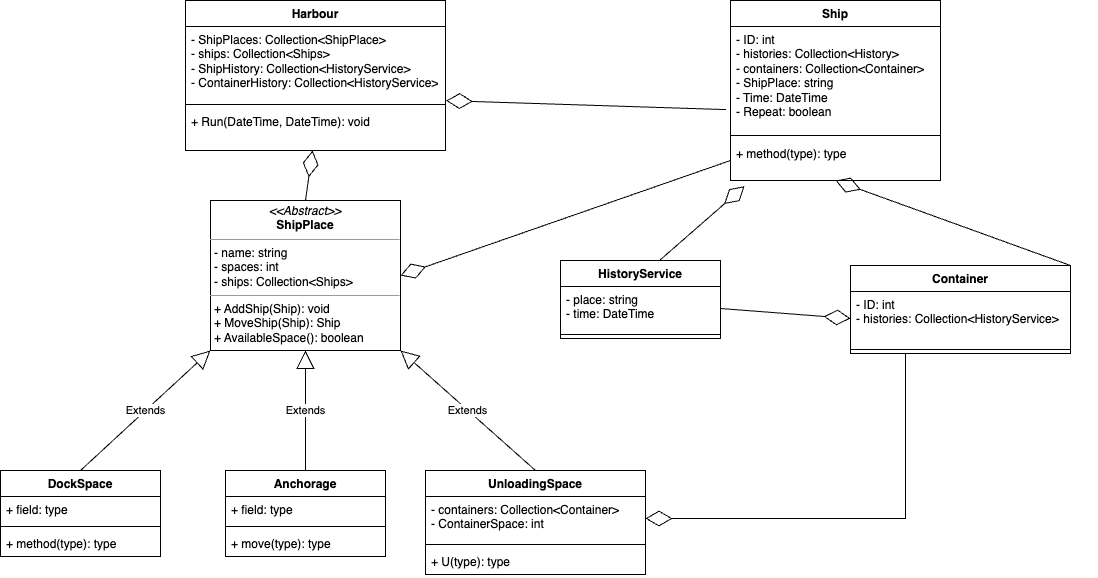

The diagram above was exported from draw.io. Its source (the exported page's mxGraphModel, read from the mxfile embedded in the PNG):
<mxGraphModel dx="1974" dy="2098" grid="1" gridSize="10" guides="1" tooltips="1" connect="1" arrows="1" fold="1" page="1" pageScale="1" pageWidth="827" pageHeight="1169" math="0" shadow="0">
  <root>
    <mxCell id="0" />
    <mxCell id="1" parent="0" />
    <mxCell id="eQkEU8lD1EWIeCm_vQu7-3" value="Ship" style="swimlane;fontStyle=1;align=center;verticalAlign=top;childLayout=stackLayout;horizontal=1;startSize=26;horizontalStack=0;resizeParent=1;resizeParentMax=0;resizeLast=0;collapsible=1;marginBottom=0;whiteSpace=wrap;html=1;" parent="1" vertex="1">
      <mxGeometry x="600" y="-150" width="210" height="180" as="geometry" />
    </mxCell>
    <mxCell id="eQkEU8lD1EWIeCm_vQu7-4" value="- ID: int&lt;br&gt;-&amp;nbsp;histories: Collection&amp;lt;History&amp;gt;&lt;br&gt;- containers: Collection&amp;lt;Container&amp;gt;&lt;br&gt;- ShipPlace: string&lt;br&gt;- Time: DateTime&lt;br&gt;- Repeat: boolean" style="text;strokeColor=none;fillColor=none;align=left;verticalAlign=top;spacingLeft=4;spacingRight=4;overflow=hidden;rotatable=0;points=[[0,0.5],[1,0.5]];portConstraint=eastwest;whiteSpace=wrap;html=1;" parent="eQkEU8lD1EWIeCm_vQu7-3" vertex="1">
      <mxGeometry y="26" width="210" height="104" as="geometry" />
    </mxCell>
    <mxCell id="eQkEU8lD1EWIeCm_vQu7-5" value="" style="line;strokeWidth=1;fillColor=none;align=left;verticalAlign=middle;spacingTop=-1;spacingLeft=3;spacingRight=3;rotatable=0;labelPosition=right;points=[];portConstraint=eastwest;strokeColor=inherit;" parent="eQkEU8lD1EWIeCm_vQu7-3" vertex="1">
      <mxGeometry y="130" width="210" height="10" as="geometry" />
    </mxCell>
    <mxCell id="eQkEU8lD1EWIeCm_vQu7-6" value="+ method(type): type" style="text;strokeColor=none;fillColor=none;align=left;verticalAlign=top;spacingLeft=4;spacingRight=4;overflow=hidden;rotatable=0;points=[[0,0.5],[1,0.5]];portConstraint=eastwest;whiteSpace=wrap;html=1;" parent="eQkEU8lD1EWIeCm_vQu7-3" vertex="1">
      <mxGeometry y="140" width="210" height="40" as="geometry" />
    </mxCell>
    <mxCell id="eQkEU8lD1EWIeCm_vQu7-9" value="&lt;p style=&quot;margin:0px;margin-top:4px;text-align:center;&quot;&gt;&lt;i&gt;&amp;lt;&amp;lt;Abstract&amp;gt;&amp;gt;&lt;/i&gt;&lt;br&gt;&lt;b&gt;ShipPlace&lt;/b&gt;&lt;/p&gt;&lt;hr size=&quot;1&quot;&gt;&lt;p style=&quot;margin:0px;margin-left:4px;&quot;&gt;- name: string&lt;br&gt;- spaces: int&lt;/p&gt;&lt;p style=&quot;margin:0px;margin-left:4px;&quot;&gt;- ships: Collection&amp;lt;Ships&amp;gt;&lt;/p&gt;&lt;hr size=&quot;1&quot;&gt;&lt;p style=&quot;margin:0px;margin-left:4px;&quot;&gt;+ AddShip(Ship): void&lt;br&gt;+ MoveShip(Ship): Ship&lt;/p&gt;&lt;p style=&quot;margin:0px;margin-left:4px;&quot;&gt;+ AvailableSpace(): boolean&lt;/p&gt;&lt;p style=&quot;margin:0px;margin-left:4px;&quot;&gt;&lt;br&gt;&lt;/p&gt;&lt;p style=&quot;margin:0px;margin-left:4px;&quot;&gt;&lt;br&gt;&lt;/p&gt;" style="verticalAlign=top;align=left;overflow=fill;fontSize=12;fontFamily=Helvetica;html=1;whiteSpace=wrap;" parent="1" vertex="1">
      <mxGeometry x="80" y="50" width="190" height="150" as="geometry" />
    </mxCell>
    <mxCell id="eQkEU8lD1EWIeCm_vQu7-14" value="DockSpace" style="swimlane;fontStyle=1;align=center;verticalAlign=top;childLayout=stackLayout;horizontal=1;startSize=26;horizontalStack=0;resizeParent=1;resizeParentMax=0;resizeLast=0;collapsible=1;marginBottom=0;whiteSpace=wrap;html=1;" parent="1" vertex="1">
      <mxGeometry x="-130" y="320" width="160" height="86" as="geometry" />
    </mxCell>
    <mxCell id="eQkEU8lD1EWIeCm_vQu7-15" value="+ field: type" style="text;strokeColor=none;fillColor=none;align=left;verticalAlign=top;spacingLeft=4;spacingRight=4;overflow=hidden;rotatable=0;points=[[0,0.5],[1,0.5]];portConstraint=eastwest;whiteSpace=wrap;html=1;" parent="eQkEU8lD1EWIeCm_vQu7-14" vertex="1">
      <mxGeometry y="26" width="160" height="26" as="geometry" />
    </mxCell>
    <mxCell id="eQkEU8lD1EWIeCm_vQu7-16" value="" style="line;strokeWidth=1;fillColor=none;align=left;verticalAlign=middle;spacingTop=-1;spacingLeft=3;spacingRight=3;rotatable=0;labelPosition=right;points=[];portConstraint=eastwest;strokeColor=inherit;" parent="eQkEU8lD1EWIeCm_vQu7-14" vertex="1">
      <mxGeometry y="52" width="160" height="8" as="geometry" />
    </mxCell>
    <mxCell id="eQkEU8lD1EWIeCm_vQu7-17" value="+ method(type): type" style="text;strokeColor=none;fillColor=none;align=left;verticalAlign=top;spacingLeft=4;spacingRight=4;overflow=hidden;rotatable=0;points=[[0,0.5],[1,0.5]];portConstraint=eastwest;whiteSpace=wrap;html=1;" parent="eQkEU8lD1EWIeCm_vQu7-14" vertex="1">
      <mxGeometry y="60" width="160" height="26" as="geometry" />
    </mxCell>
    <mxCell id="eQkEU8lD1EWIeCm_vQu7-18" value="Extends" style="endArrow=block;endSize=16;endFill=0;html=1;rounded=0;exitX=0.5;exitY=0;exitDx=0;exitDy=0;entryX=0;entryY=1;entryDx=0;entryDy=0;" parent="1" source="eQkEU8lD1EWIeCm_vQu7-14" target="eQkEU8lD1EWIeCm_vQu7-9" edge="1">
      <mxGeometry width="160" relative="1" as="geometry">
        <mxPoint x="159" y="290" as="sourcePoint" />
        <mxPoint x="319" y="290" as="targetPoint" />
      </mxGeometry>
    </mxCell>
    <mxCell id="eQkEU8lD1EWIeCm_vQu7-19" value="Anchorage" style="swimlane;fontStyle=1;align=center;verticalAlign=top;childLayout=stackLayout;horizontal=1;startSize=26;horizontalStack=0;resizeParent=1;resizeParentMax=0;resizeLast=0;collapsible=1;marginBottom=0;whiteSpace=wrap;html=1;" parent="1" vertex="1">
      <mxGeometry x="95" y="320" width="160" height="86" as="geometry" />
    </mxCell>
    <mxCell id="eQkEU8lD1EWIeCm_vQu7-20" value="+ field: type" style="text;strokeColor=none;fillColor=none;align=left;verticalAlign=top;spacingLeft=4;spacingRight=4;overflow=hidden;rotatable=0;points=[[0,0.5],[1,0.5]];portConstraint=eastwest;whiteSpace=wrap;html=1;" parent="eQkEU8lD1EWIeCm_vQu7-19" vertex="1">
      <mxGeometry y="26" width="160" height="26" as="geometry" />
    </mxCell>
    <mxCell id="eQkEU8lD1EWIeCm_vQu7-21" value="" style="line;strokeWidth=1;fillColor=none;align=left;verticalAlign=middle;spacingTop=-1;spacingLeft=3;spacingRight=3;rotatable=0;labelPosition=right;points=[];portConstraint=eastwest;strokeColor=inherit;" parent="eQkEU8lD1EWIeCm_vQu7-19" vertex="1">
      <mxGeometry y="52" width="160" height="8" as="geometry" />
    </mxCell>
    <mxCell id="eQkEU8lD1EWIeCm_vQu7-22" value="+ move(type): type" style="text;strokeColor=none;fillColor=none;align=left;verticalAlign=top;spacingLeft=4;spacingRight=4;overflow=hidden;rotatable=0;points=[[0,0.5],[1,0.5]];portConstraint=eastwest;whiteSpace=wrap;html=1;" parent="eQkEU8lD1EWIeCm_vQu7-19" vertex="1">
      <mxGeometry y="60" width="160" height="26" as="geometry" />
    </mxCell>
    <mxCell id="eQkEU8lD1EWIeCm_vQu7-23" value="Extends" style="endArrow=block;endSize=16;endFill=0;html=1;rounded=0;exitX=0.5;exitY=0;exitDx=0;exitDy=0;entryX=0.5;entryY=1;entryDx=0;entryDy=0;" parent="1" source="eQkEU8lD1EWIeCm_vQu7-19" target="eQkEU8lD1EWIeCm_vQu7-9" edge="1">
      <mxGeometry width="160" relative="1" as="geometry">
        <mxPoint x="180" y="340" as="sourcePoint" />
        <mxPoint x="270" y="240" as="targetPoint" />
      </mxGeometry>
    </mxCell>
    <mxCell id="eQkEU8lD1EWIeCm_vQu7-24" value="UnloadingSpace" style="swimlane;fontStyle=1;align=center;verticalAlign=top;childLayout=stackLayout;horizontal=1;startSize=26;horizontalStack=0;resizeParent=1;resizeParentMax=0;resizeLast=0;collapsible=1;marginBottom=0;whiteSpace=wrap;html=1;" parent="1" vertex="1">
      <mxGeometry x="295" y="320" width="220" height="104" as="geometry" />
    </mxCell>
    <mxCell id="eQkEU8lD1EWIeCm_vQu7-25" value="- containers: Collection&amp;lt;Container&amp;gt;&lt;br&gt;- ContainerSpace: int" style="text;strokeColor=none;fillColor=none;align=left;verticalAlign=top;spacingLeft=4;spacingRight=4;overflow=hidden;rotatable=0;points=[[0,0.5],[1,0.5]];portConstraint=eastwest;whiteSpace=wrap;html=1;" parent="eQkEU8lD1EWIeCm_vQu7-24" vertex="1">
      <mxGeometry y="26" width="220" height="44" as="geometry" />
    </mxCell>
    <mxCell id="eQkEU8lD1EWIeCm_vQu7-26" value="" style="line;strokeWidth=1;fillColor=none;align=left;verticalAlign=middle;spacingTop=-1;spacingLeft=3;spacingRight=3;rotatable=0;labelPosition=right;points=[];portConstraint=eastwest;strokeColor=inherit;" parent="eQkEU8lD1EWIeCm_vQu7-24" vertex="1">
      <mxGeometry y="70" width="220" height="8" as="geometry" />
    </mxCell>
    <mxCell id="eQkEU8lD1EWIeCm_vQu7-27" value="+ U(type): type" style="text;strokeColor=none;fillColor=none;align=left;verticalAlign=top;spacingLeft=4;spacingRight=4;overflow=hidden;rotatable=0;points=[[0,0.5],[1,0.5]];portConstraint=eastwest;whiteSpace=wrap;html=1;" parent="eQkEU8lD1EWIeCm_vQu7-24" vertex="1">
      <mxGeometry y="78" width="220" height="26" as="geometry" />
    </mxCell>
    <mxCell id="eQkEU8lD1EWIeCm_vQu7-28" value="Extends" style="endArrow=block;endSize=16;endFill=0;html=1;rounded=0;exitX=0.5;exitY=0;exitDx=0;exitDy=0;entryX=1;entryY=1;entryDx=0;entryDy=0;" parent="1" source="eQkEU8lD1EWIeCm_vQu7-24" target="eQkEU8lD1EWIeCm_vQu7-9" edge="1">
      <mxGeometry width="160" relative="1" as="geometry">
        <mxPoint x="300" y="320" as="sourcePoint" />
        <mxPoint x="250" y="320" as="targetPoint" />
      </mxGeometry>
    </mxCell>
    <mxCell id="eQkEU8lD1EWIeCm_vQu7-30" value="Harbour" style="swimlane;fontStyle=1;align=center;verticalAlign=top;childLayout=stackLayout;horizontal=1;startSize=26;horizontalStack=0;resizeParent=1;resizeParentMax=0;resizeLast=0;collapsible=1;marginBottom=0;whiteSpace=wrap;html=1;" parent="1" vertex="1">
      <mxGeometry x="55" y="-150" width="260" height="150" as="geometry" />
    </mxCell>
    <mxCell id="eQkEU8lD1EWIeCm_vQu7-31" value="- ShipPlaces: Collection&amp;lt;ShipPlace&amp;gt;&lt;br&gt;- ships: Collection&amp;lt;Ships&amp;gt;&lt;br&gt;- ShipHistory: Collection&amp;lt;HistoryService&amp;gt;&lt;br&gt;- ContainerHistory: Collection&amp;lt;HistoryService&amp;gt;" style="text;strokeColor=none;fillColor=none;align=left;verticalAlign=top;spacingLeft=4;spacingRight=4;overflow=hidden;rotatable=0;points=[[0,0.5],[1,0.5]];portConstraint=eastwest;whiteSpace=wrap;html=1;" parent="eQkEU8lD1EWIeCm_vQu7-30" vertex="1">
      <mxGeometry y="26" width="260" height="74" as="geometry" />
    </mxCell>
    <mxCell id="eQkEU8lD1EWIeCm_vQu7-32" value="" style="line;strokeWidth=1;fillColor=none;align=left;verticalAlign=middle;spacingTop=-1;spacingLeft=3;spacingRight=3;rotatable=0;labelPosition=right;points=[];portConstraint=eastwest;strokeColor=inherit;" parent="eQkEU8lD1EWIeCm_vQu7-30" vertex="1">
      <mxGeometry y="100" width="260" height="8" as="geometry" />
    </mxCell>
    <mxCell id="eQkEU8lD1EWIeCm_vQu7-33" value="+ Run(DateTime, DateTime): void" style="text;strokeColor=none;fillColor=none;align=left;verticalAlign=top;spacingLeft=4;spacingRight=4;overflow=hidden;rotatable=0;points=[[0,0.5],[1,0.5]];portConstraint=eastwest;whiteSpace=wrap;html=1;" parent="eQkEU8lD1EWIeCm_vQu7-30" vertex="1">
      <mxGeometry y="108" width="260" height="42" as="geometry" />
    </mxCell>
    <mxCell id="eQkEU8lD1EWIeCm_vQu7-34" value="" style="endArrow=diamondThin;endFill=0;endSize=24;html=1;rounded=0;exitX=0.5;exitY=0;exitDx=0;exitDy=0;" parent="1" source="eQkEU8lD1EWIeCm_vQu7-9" target="eQkEU8lD1EWIeCm_vQu7-33" edge="1">
      <mxGeometry width="160" relative="1" as="geometry">
        <mxPoint x="290" y="60" as="sourcePoint" />
        <mxPoint x="450" y="60" as="targetPoint" />
      </mxGeometry>
    </mxCell>
    <mxCell id="eQkEU8lD1EWIeCm_vQu7-35" value="" style="endArrow=diamondThin;endFill=0;endSize=24;html=1;rounded=0;entryX=1;entryY=0.5;entryDx=0;entryDy=0;exitX=0;exitY=0.5;exitDx=0;exitDy=0;" parent="1" source="eQkEU8lD1EWIeCm_vQu7-6" target="eQkEU8lD1EWIeCm_vQu7-9" edge="1">
      <mxGeometry width="160" relative="1" as="geometry">
        <mxPoint x="550" y="-10" as="sourcePoint" />
        <mxPoint x="450" y="210" as="targetPoint" />
      </mxGeometry>
    </mxCell>
    <mxCell id="eQkEU8lD1EWIeCm_vQu7-36" value="" style="endArrow=diamondThin;endFill=0;endSize=24;html=1;rounded=0;entryX=1.002;entryY=0.016;entryDx=0;entryDy=0;entryPerimeter=0;exitX=-0.022;exitY=0.799;exitDx=0;exitDy=0;exitPerimeter=0;" parent="1" source="eQkEU8lD1EWIeCm_vQu7-4" target="eQkEU8lD1EWIeCm_vQu7-32" edge="1">
      <mxGeometry width="160" relative="1" as="geometry">
        <mxPoint x="550" y="-80" as="sourcePoint" />
        <mxPoint x="460" y="130" as="targetPoint" />
      </mxGeometry>
    </mxCell>
    <mxCell id="eQkEU8lD1EWIeCm_vQu7-37" value="HistoryService" style="swimlane;fontStyle=1;align=center;verticalAlign=top;childLayout=stackLayout;horizontal=1;startSize=26;horizontalStack=0;resizeParent=1;resizeParentMax=0;resizeLast=0;collapsible=1;marginBottom=0;whiteSpace=wrap;html=1;" parent="1" vertex="1">
      <mxGeometry x="430" y="110" width="160" height="78" as="geometry" />
    </mxCell>
    <mxCell id="eQkEU8lD1EWIeCm_vQu7-38" value="- place: string&lt;br&gt;- time:&amp;nbsp;DateTime" style="text;strokeColor=none;fillColor=none;align=left;verticalAlign=top;spacingLeft=4;spacingRight=4;overflow=hidden;rotatable=0;points=[[0,0.5],[1,0.5]];portConstraint=eastwest;whiteSpace=wrap;html=1;" parent="eQkEU8lD1EWIeCm_vQu7-37" vertex="1">
      <mxGeometry y="26" width="160" height="44" as="geometry" />
    </mxCell>
    <mxCell id="eQkEU8lD1EWIeCm_vQu7-39" value="" style="line;strokeWidth=1;fillColor=none;align=left;verticalAlign=middle;spacingTop=-1;spacingLeft=3;spacingRight=3;rotatable=0;labelPosition=right;points=[];portConstraint=eastwest;strokeColor=inherit;" parent="eQkEU8lD1EWIeCm_vQu7-37" vertex="1">
      <mxGeometry y="70" width="160" height="8" as="geometry" />
    </mxCell>
    <mxCell id="eQkEU8lD1EWIeCm_vQu7-41" value="" style="endArrow=diamondThin;endFill=0;endSize=24;html=1;rounded=0;entryX=0.067;entryY=1.143;entryDx=0;entryDy=0;exitX=0.623;exitY=-0.008;exitDx=0;exitDy=0;exitPerimeter=0;entryPerimeter=0;" parent="1" source="eQkEU8lD1EWIeCm_vQu7-37" target="eQkEU8lD1EWIeCm_vQu7-6" edge="1">
      <mxGeometry width="160" relative="1" as="geometry">
        <mxPoint x="414" y="460" as="sourcePoint" />
        <mxPoint x="574" y="460" as="targetPoint" />
      </mxGeometry>
    </mxCell>
    <mxCell id="eQkEU8lD1EWIeCm_vQu7-42" value="Container" style="swimlane;fontStyle=1;align=center;verticalAlign=top;childLayout=stackLayout;horizontal=1;startSize=26;horizontalStack=0;resizeParent=1;resizeParentMax=0;resizeLast=0;collapsible=1;marginBottom=0;whiteSpace=wrap;html=1;" parent="1" vertex="1">
      <mxGeometry x="720" y="115" width="220" height="88" as="geometry" />
    </mxCell>
    <mxCell id="eQkEU8lD1EWIeCm_vQu7-43" value="- ID: int&lt;br&gt;- histories: Collection&amp;lt;HistoryService&amp;gt;" style="text;strokeColor=none;fillColor=none;align=left;verticalAlign=top;spacingLeft=4;spacingRight=4;overflow=hidden;rotatable=0;points=[[0,0.5],[1,0.5]];portConstraint=eastwest;whiteSpace=wrap;html=1;" parent="eQkEU8lD1EWIeCm_vQu7-42" vertex="1">
      <mxGeometry y="26" width="220" height="54" as="geometry" />
    </mxCell>
    <mxCell id="eQkEU8lD1EWIeCm_vQu7-44" value="" style="line;strokeWidth=1;fillColor=none;align=left;verticalAlign=middle;spacingTop=-1;spacingLeft=3;spacingRight=3;rotatable=0;labelPosition=right;points=[];portConstraint=eastwest;strokeColor=inherit;" parent="eQkEU8lD1EWIeCm_vQu7-42" vertex="1">
      <mxGeometry y="80" width="220" height="8" as="geometry" />
    </mxCell>
    <mxCell id="eQkEU8lD1EWIeCm_vQu7-47" value="" style="endArrow=diamondThin;endFill=0;endSize=24;html=1;rounded=0;entryX=0;entryY=0.5;entryDx=0;entryDy=0;exitX=1;exitY=0.5;exitDx=0;exitDy=0;" parent="1" source="eQkEU8lD1EWIeCm_vQu7-38" target="eQkEU8lD1EWIeCm_vQu7-43" edge="1">
      <mxGeometry width="160" relative="1" as="geometry">
        <mxPoint x="600" y="169.99999999999963" as="sourcePoint" />
        <mxPoint x="704.4800000000005" y="265.35" as="targetPoint" />
        <Array as="points" />
      </mxGeometry>
    </mxCell>
    <mxCell id="eQkEU8lD1EWIeCm_vQu7-49" value="" style="endArrow=diamondThin;endFill=0;endSize=24;html=1;rounded=0;exitX=0.25;exitY=1;exitDx=0;exitDy=0;entryX=1;entryY=0.5;entryDx=0;entryDy=0;" parent="1" source="eQkEU8lD1EWIeCm_vQu7-42" target="eQkEU8lD1EWIeCm_vQu7-25" edge="1">
      <mxGeometry width="160" relative="1" as="geometry">
        <mxPoint x="770.1899999999996" y="229.12999999999965" as="sourcePoint" />
        <mxPoint x="620" y="270" as="targetPoint" />
        <Array as="points">
          <mxPoint x="775" y="368" />
        </Array>
      </mxGeometry>
    </mxCell>
    <mxCell id="eQkEU8lD1EWIeCm_vQu7-50" value="" style="endArrow=diamondThin;endFill=0;endSize=24;html=1;rounded=0;exitX=1;exitY=0;exitDx=0;exitDy=0;entryX=0.5;entryY=1;entryDx=0;entryDy=0;" parent="1" source="eQkEU8lD1EWIeCm_vQu7-42" target="eQkEU8lD1EWIeCm_vQu7-3" edge="1">
      <mxGeometry width="160" relative="1" as="geometry">
        <mxPoint x="810" y="310" as="sourcePoint" />
        <mxPoint x="970" y="310" as="targetPoint" />
        <Array as="points" />
      </mxGeometry>
    </mxCell>
  </root>
</mxGraphModel>